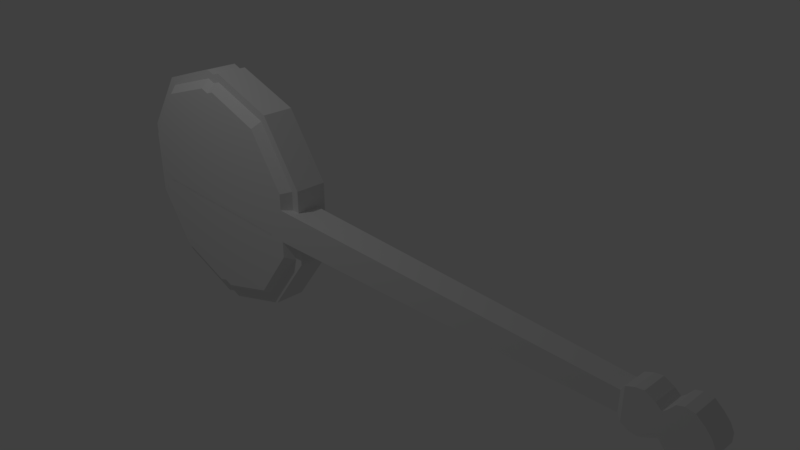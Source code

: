 # Source: basicBanjo.blend  (saved by Blender 2.79.0; exported with 4.5.12 LTS)
import bpy
from mathutils import Matrix  # noqa: F401  (used for matrix-valued properties, if any)

bpy.ops.wm.read_factory_settings(use_empty=True)
scene = bpy.context.scene
scene.name = 'Scene'

# ---- collections
col_collection_1 = bpy.data.collections.new('Collection 1'); scene.collection.children.link(col_collection_1)

# ---- materials (node trees are filled in below, after node groups)
mat_banjomaterial = bpy.data.materials.new('BanjoMaterial')
mat_banjomaterial.alpha_threshold = 0.0
mat_banjomaterial.use_transparent_shadow = False
mat_banjomaterial.roughness = 0.5

# ---- material node trees

# ---- world
world_world = bpy.data.worlds.new('World'); scene.world = world_world
world_world.color = (0.05088, 0.05088, 0.05088)
world_world.use_sun_shadow = False
world_world.sun_shadow_jitter_overblur = 0.0
world_world.cycles.sampling_method = 'MANUAL'

# ---- cameras
cam_camera = bpy.data.cameras.new('Camera')
cam_camera.clip_end = 100.0
cam_camera.lens = 35.0
cam_camera.sensor_width = 32.0
cam_camera.sensor_height = 18.0
cam_camera.ortho_scale = 7.314
cam_camera.dof.focus_distance = 0.0
cam_camera.dof.aperture_fstop = 128.0

# ---- lights
light_lamp = bpy.data.lights.new('Lamp', 'POINT')
light_lamp.transmission_factor = 0.0
light_lamp.cutoff_distance = 30.0
light_lamp.energy = 100.0
light_lamp.shadow_buffer_clip_start = 1.001
light_lamp.shadow_soft_size = 0.1
light_lamp.shadow_maximum_resolution = 0.006
light_lamp.use_absolute_resolution = True

# ---- meshes
me_cylinder_001 = bpy.data.meshes.new('Cylinder.001')
me_cylinder_001.from_pydata([(0.0, 1.0, -1.0), (-6.561e-09, 0.9302, 1.0), (0.5878, 0.809, -1.0), (0.5468, 0.7526, 1.0), (0.9511, 0.309, -1.0), (0.8847, 0.2874, 1.0), (0.9511, -0.309, -1.0), (0.8847, -0.2874, 1.0), (0.5878, -0.809, -1.0), (0.5468, -0.7526, 1.0), (-8.742e-08, -1.0, -1.0), (-8.196e-08, -0.9302, 1.0), (-0.5878, -0.809, -1.0), (-0.5468, -0.7526, 1.0), (-0.9511, -0.309, -1.0), (-0.8847, -0.2874, 1.0), (-0.9511, 0.309, -1.0), (-0.8847, 0.2874, 1.0), (-0.5878, 0.809, -1.0), (-0.5468, 0.7526, 1.0), (0.5878, 0.809, 1.0), (0.0, 1.0, 1.0), (0.9511, 0.309, 1.0), (0.9511, -0.309, 1.0), (0.5878, -0.809, 1.0), (-8.742e-08, -1.0, 1.0), (-0.5878, -0.809, 1.0), (-0.9511, -0.309, 1.0), (-0.9511, 0.309, 1.0), (-0.5878, 0.809, 1.0), (0.5075, 0.6985, 1.559), (-6.09e-09, 0.8634, 1.559), (0.8211, 0.2668, 1.559), (0.8211, -0.2668, 1.559), (0.5075, -0.6985, 1.559), (-7.607e-08, -0.8634, 1.559), (-0.5075, -0.6985, 1.559), (-0.8211, -0.2668, 1.559), (-0.8211, 0.2668, 1.559), (-0.5075, 0.6985, 1.559)], [], [(0, 21, 20, 2), (2, 20, 22, 4), (4, 22, 23, 6), (6, 23, 24, 8), (8, 24, 25, 10), (10, 25, 26, 12), (12, 26, 27, 14), (14, 27, 28, 16), (13, 11, 35, 36), (16, 28, 29, 18), (18, 29, 21, 0), (0, 2, 4, 6, 8, 10, 12, 14, 16, 18), (1, 3, 20, 21), (3, 5, 22, 20), (5, 7, 23, 22), (7, 9, 24, 23), (9, 11, 25, 24), (11, 13, 26, 25), (13, 15, 27, 26), (15, 17, 28, 27), (17, 19, 29, 28), (19, 1, 21, 29), (30, 31, 39, 38, 37, 36, 35, 34, 33, 32), (7, 5, 32, 33), (1, 19, 39, 31), (15, 13, 36, 37), (9, 7, 33, 34), (3, 1, 31, 30), (17, 15, 37, 38), (11, 9, 34, 35), (5, 3, 30, 32), (19, 17, 38, 39)])
me_cylinder_001.use_remesh_preserve_volume = False
me_cylinder_001.use_remesh_preserve_attributes = False
me_cylinder_001.use_mirror_vertex_groups = False
me_cylinder_001.update()
me_cube_003 = bpy.data.meshes.new('Cube.003')
me_cube_003.from_pydata([(-2.221, 1.185, 7.416), (-2.221, -0.5229, 6.898), (-1.163, 1.185, 6.0), (-1.236, -0.5229, 5.581), (-0.5084, 1.185, 2.292), (-0.6279, -0.5229, 2.132), (-0.5084, 1.185, -2.292), (-0.6279, -0.5229, -2.132), (-1.163, 1.185, -6.0), (-1.236, -0.5229, -5.581), (-2.221, 1.185, -7.416), (-2.221, -0.5229, -6.898), (-3.28, 1.185, -6.0), (-3.206, -0.5229, -5.581), (-3.934, 1.185, -2.292), (-3.814, -0.5229, -2.132), (-3.934, 1.185, 2.292), (-3.814, -0.5229, 2.132), (-3.28, 1.185, 6.0), (-3.206, -0.5229, 5.581), (-1.163, -0.5229, 6.0), (-2.221, -0.5229, 7.416), (-0.5084, -0.5229, 2.292), (-0.5084, -0.5229, -2.292), (-1.163, -0.5229, -6.0), (-2.221, -0.5229, -7.416), (-3.28, -0.5229, -6.0), (-3.934, -0.5229, -2.292), (-3.934, -0.5229, 2.292), (-3.28, -0.5229, 6.0), (-1.307, -1.0, 5.18), (-2.221, -1.0, 6.402), (-0.7424, -1.0, 1.978), (-0.7424, -1.0, -1.978), (-1.307, -1.0, -5.18), (-2.221, -1.0, -6.402), (-3.135, -1.0, -5.18), (-3.7, -1.0, -1.978), (-3.7, -1.0, 1.978), (-3.135, -1.0, 5.18), (-0.7423, -1.0, -1.0), (-0.7423, -1.0, 1.0), (4.605, -0.5621, -0.5621), (4.605, -0.5621, 0.5621), (4.605, 0.5621, -0.5621), (4.605, 0.5621, 0.5621), (4.659, -0.644, -0.841), (4.659, -0.644, 0.924), (4.659, 0.644, -0.841), (4.659, 0.644, 0.924), (4.762, -0.644, -1.069), (4.762, -0.644, 1.1), (4.762, 0.644, -1.069), (4.762, 0.644, 1.1), (4.867, -0.644, -1.09), (4.867, -0.644, 1.173), (4.867, 0.644, -1.09), (4.867, 0.644, 1.173), (4.995, -0.644, -0.8307), (4.995, -0.644, 0.9033), (4.995, 0.644, -0.8307), (4.995, 0.644, 0.9033), (5.072, -0.644, -0.644), (5.072, -0.644, 0.644), (5.072, 0.644, -0.644), (5.072, 0.644, 0.644), (5.122, -0.644, -0.8618), (5.122, -0.644, 0.841), (5.122, 0.644, -0.8618), (5.122, 0.644, 0.841), (5.195, -0.644, -1.194), (5.195, -0.644, 1.235), (5.195, 0.644, -1.194), (5.195, 0.644, 1.235), (5.282, -0.644, -1.36), (5.282, -0.644, 1.36), (5.282, 0.644, -1.36), (5.282, 0.644, 1.36), (5.396, -0.644, -1.269), (5.396, -0.644, 1.301), (5.396, 0.644, -1.269), (5.396, 0.644, 1.301), (5.632, -0.644, -0.2478), (5.632, -0.644, 0.2061), (5.632, 0.644, -0.2478), (5.632, 0.644, 0.2061), (5.506, -0.644, 0.9316), (5.506, 0.644, 0.9316), (5.506, 0.644, -0.8836), (5.506, -0.644, -0.8836), (5.585, -0.644, 0.5744), (5.585, -0.644, -0.5148), (5.585, 0.644, 0.5744), (5.585, 0.644, -0.5148), (-0.6279, -0.5229, 0.9906), (-0.6279, -0.5229, -0.9906), (-0.7423, -0.9997, 1.0), (-0.7423, -0.9997, -1.0), (-0.5084, -0.5229, 0.9808), (-0.5084, 0.6929, -0.9808), (-0.5084, -0.5229, -0.9808), (-0.5084, 0.6929, 0.9808), (-0.6409, -0.9917, -0.9917), (-0.4684, -0.9776, -0.9776), (-0.2959, -0.9634, -0.9634), (-0.1234, -0.9493, -0.9493), (0.04904, -0.9352, -0.9352), (0.2215, -0.9211, -0.9211), (0.394, -0.9069, -0.9069), (0.5665, -0.8928, -0.8928), (0.739, -0.8787, -0.8787), (0.9115, -0.8646, -0.8646), (1.084, -0.8504, -0.8504), (1.256, -0.8363, -0.8363), (1.429, -0.8222, -0.8222), (1.601, -0.808, -0.808), (1.774, -0.7939, -0.7939), (1.946, -0.7798, -0.7798), (2.119, -0.7657, -0.7657), (2.291, -0.7515, -0.7515), (2.464, -0.7374, -0.7374), (2.636, -0.7233, -0.7233), (2.809, -0.7092, -0.7092), (2.981, -0.695, -0.695), (3.154, -0.6809, -0.6809), (3.326, -0.6668, -0.6668), (3.499, -0.6527, -0.6527), (3.671, -0.6385, -0.6385), (3.844, -0.6244, -0.6244), (4.016, -0.6103, -0.6103), (4.189, -0.5961, -0.5961), (4.361, -0.582, -0.582), (4.361, -0.582, 0.582), (4.189, -0.5961, 0.5961), (4.016, -0.6103, 0.6103), (3.844, -0.6244, 0.6244), (3.671, -0.6385, 0.6385), (3.499, -0.6527, 0.6527), (3.326, -0.6668, 0.6668), (3.154, -0.6809, 0.6809), (2.981, -0.695, 0.695), (2.809, -0.7092, 0.7092), (2.636, -0.7233, 0.7233), (2.464, -0.7374, 0.7374), (2.291, -0.7515, 0.7515), (2.119, -0.7657, 0.7657), (1.946, -0.7798, 0.7798), (1.774, -0.7939, 0.7939), (1.601, -0.808, 0.808), (1.429, -0.8222, 0.8222), (1.256, -0.8363, 0.8363), (1.084, -0.8504, 0.8504), (0.9115, -0.8646, 0.8646), (0.739, -0.8787, 0.8787), (0.5665, -0.8928, 0.8928), (0.394, -0.9069, 0.9069), (0.2215, -0.9211, 0.9211), (0.04904, -0.9352, 0.9352), (-0.1234, -0.9493, 0.9493), (-0.2959, -0.9634, 0.9634), (-0.4684, -0.9776, 0.9776), (-0.6409, -0.9917, 0.9917)], [], [(0, 21, 20, 2), (2, 20, 22, 4), (4, 22, 98, 101, 99, 100, 23, 6), (6, 23, 24, 8), (8, 24, 25, 10), (10, 25, 26, 12), (12, 26, 27, 14), (14, 27, 28, 16), (13, 11, 35, 36), (16, 28, 29, 18), (18, 29, 21, 0), (0, 2, 4, 6, 8, 10, 12, 14, 16, 18), (1, 3, 20, 21), (3, 5, 22, 20), (5, 94, 98, 22), (7, 9, 24, 23), (9, 11, 25, 24), (11, 13, 26, 25), (13, 15, 27, 26), (15, 17, 28, 27), (17, 19, 29, 28), (19, 1, 21, 29), (30, 31, 39, 38, 37, 36, 35, 34, 33, 32), (7, 95, 97, 96, 94, 5, 32, 33), (1, 19, 39, 31), (15, 13, 36, 37), (9, 7, 33, 34), (3, 1, 31, 30), (17, 15, 37, 38), (11, 9, 34, 35), (5, 3, 30, 32), (19, 17, 38, 39), (40, 41, 96, 97), (42, 44, 48, 46), (102, 161, 41, 40), (45, 101, 98, 94, 96, 41, 161, 160, 159, 158, 157, 156, 155, 154, 153, 152, 151, 150, 149, 148, 147, 146, 145, 144, 143, 142, 141, 140, 139, 138, 137, 136, 135, 134, 133, 132, 43), (49, 47, 51, 53), (45, 43, 47, 49), (44, 45, 49, 48), (43, 42, 46, 47), (51, 50, 54, 55), (48, 49, 53, 52), (47, 46, 50, 51), (46, 48, 52, 50), (54, 56, 60, 58), (50, 52, 56, 54), (53, 51, 55, 57), (52, 53, 57, 56), (61, 59, 63, 65), (57, 55, 59, 61), (56, 57, 61, 60), (55, 54, 58, 59), (63, 62, 66, 67), (60, 61, 65, 64), (59, 58, 62, 63), (58, 60, 64, 62), (69, 67, 71, 73), (62, 64, 68, 66), (65, 63, 67, 69), (64, 65, 69, 68), (73, 71, 75, 77), (68, 69, 73, 72), (67, 66, 70, 71), (66, 68, 72, 70), (75, 74, 78, 79), (72, 73, 77, 76), (71, 70, 74, 75), (70, 72, 76, 74), (92, 90, 83, 85), (74, 76, 80, 78), (77, 75, 79, 81), (76, 77, 81, 80), (84, 85, 83, 82), (93, 92, 85, 84), (90, 91, 82, 83), (91, 93, 84, 82), (78, 80, 88, 89), (79, 78, 89, 86), (80, 81, 87, 88), (81, 79, 86, 87), (89, 88, 93, 91), (86, 89, 91, 90), (88, 87, 92, 93), (87, 86, 90, 92), (97, 95, 100, 99, 44, 42, 131, 130, 129, 128, 127, 126, 125, 124, 123, 122, 121, 120, 119, 118, 117, 116, 115, 114, 113, 112, 111, 110, 109, 108, 107, 106, 105, 104, 103, 102, 40), (99, 101, 45, 44), (100, 95, 7, 23), (42, 43, 132, 131), (131, 132, 133, 130), (130, 133, 134, 129), (129, 134, 135, 128), (128, 135, 136, 127), (127, 136, 137, 126), (126, 137, 138, 125), (125, 138, 139, 124), (124, 139, 140, 123), (123, 140, 141, 122), (122, 141, 142, 121), (121, 142, 143, 120), (120, 143, 144, 119), (119, 144, 145, 118), (118, 145, 146, 117), (117, 146, 147, 116), (116, 147, 148, 115), (115, 148, 149, 114), (114, 149, 150, 113), (113, 150, 151, 112), (112, 151, 152, 111), (111, 152, 153, 110), (110, 153, 154, 109), (109, 154, 155, 108), (108, 155, 156, 107), (107, 156, 157, 106), (106, 157, 158, 105), (105, 158, 159, 104), (104, 159, 160, 103), (103, 160, 161, 102)])
_uv = me_cube_003.uv_layers.new(name='UVMap')
_uv.uv.foreach_set('vector', [0.1681, 0.3481, 0.1586, 0.374, 0.1324, 0.3489, 0.1563, 0.3338, 0.1563, 0.3338, 0.1324, 0.3489, 0.1174, 0.2834, 0.1458, 0.2813, 0.1458, 0.2813, 0.1174, 0.2834, 0.1167, 0.2592, 0.1391, 0.2585, 0.1422, 0.2229, 0.1167, 0.2181, 0.1219, 0.1905, 0.1541, 0.2002, 0.1541, 0.2002, 0.1219, 0.1905, 0.159, 0.1209, 0.1782, 0.1488, 0.1782, 0.1488, 0.159, 0.1209, 0.2013, 0.1095, 0.1926, 0.1373, 0.1926, 0.1373, 0.2013, 0.1095, 0.2304, 0.1346, 0.2053, 0.1508, 0.2053, 0.1508, 0.2304, 0.1346, 0.2459, 0.2059, 0.2139, 0.2072, 0.2139, 0.2072, 0.2459, 0.2059, 0.2364, 0.297, 0.2046, 0.2873, 0.08918, 0.6473, 0.1092, 0.6237, 0.1093, 0.6372, 0.09527, 0.6563, 0.2046, 0.2873, 0.2364, 0.297, 0.1999, 0.3657, 0.1821, 0.3383, 0.1821, 0.3383, 0.1999, 0.3657, 0.1586, 0.374, 0.1681, 0.3481, 0.1681, 0.3481, 0.1563, 0.3338, 0.1458, 0.2813, 0.1541, 0.2002, 0.1782, 0.1488, 0.1926, 0.1373, 0.2053, 0.1508, 0.2139, 0.2072, 0.2046, 0.2873, 0.1821, 0.3383, 0.3549, 0.2156, 0.3638, 0.2038, 0.3644, 0.2076, 0.3549, 0.2203, 0.3638, 0.2038, 0.3692, 0.1727, 0.3703, 0.1742, 0.3644, 0.2076, 0.3692, 0.1727, 0.3692, 0.1624, 0.3703, 0.1624, 0.3703, 0.1742, 0.3692, 0.1343, 0.3638, 0.1033, 0.3644, 0.09949, 0.3703, 0.1329, 0.3638, 0.1033, 0.3549, 0.09139, 0.3549, 0.08673, 0.3644, 0.09949, 0.3549, 0.09139, 0.346, 0.1033, 0.3454, 0.09949, 0.3549, 0.08673, 0.346, 0.1033, 0.3406, 0.1343, 0.3395, 0.1329, 0.3454, 0.09949, 0.3406, 0.1343, 0.3406, 0.1727, 0.3395, 0.1742, 0.3395, 0.1329, 0.3406, 0.1727, 0.346, 0.2038, 0.3454, 0.2076, 0.3395, 0.1742, 0.346, 0.2038, 0.3549, 0.2156, 0.3549, 0.2203, 0.3454, 0.2076, 0.6259, 0.9418, 0.6069, 0.9673, 0.5878, 0.9418, 0.5761, 0.8751, 0.5761, 0.7926, 0.5879, 0.7259, 0.607, 0.7004, 0.626, 0.7259, 0.6378, 0.7927, 0.6377, 0.8751, 0.1426, 0.7037, 0.1431, 0.7226, 0.1513, 0.7224, 0.1515, 0.7562, 0.1433, 0.7561, 0.1426, 0.7751, 0.1348, 0.7719, 0.1348, 0.7069, 0.1089, 0.8551, 0.08897, 0.8315, 0.09507, 0.8226, 0.109, 0.8416, 0.07752, 0.7044, 0.08918, 0.6473, 0.09527, 0.6563, 0.08568, 0.7075, 0.1296, 0.6471, 0.1426, 0.7037, 0.1348, 0.7069, 0.1237, 0.6563, 0.1293, 0.8318, 0.1089, 0.8551, 0.109, 0.8416, 0.1234, 0.8226, 0.07754, 0.7747, 0.07752, 0.7044, 0.08568, 0.7075, 0.08549, 0.7716, 0.1092, 0.6237, 0.1296, 0.6471, 0.1237, 0.6563, 0.1093, 0.6372, 0.1426, 0.7751, 0.1293, 0.8318, 0.1234, 0.8226, 0.1348, 0.7719, 0.08897, 0.8315, 0.07754, 0.7747, 0.08549, 0.7716, 0.09507, 0.8226, 0.0, 0.0, 0.0, 0.0, 0.0, 0.0, 0.0, 0.0, 0.7888, 0.1223, 0.7871, 0.1214, 0.7908, 0.1194, 0.793, 0.124, 0.7185, 0.12, 0.7123, 0.1398, 0.7099, 0.1404, 0.7161, 0.1199, 0.7868, 0.1227, 0.7301, 0.1301, 0.7216, 0.1257, 0.7103, 0.135, 0.6971, 0.1364, 0.7099, 0.1404, 0.7123, 0.1398, 0.7148, 0.1392, 0.7173, 0.1386, 0.7198, 0.138, 0.7223, 0.1374, 0.7248, 0.1368, 0.7273, 0.1362, 0.7298, 0.1356, 0.7323, 0.135, 0.7348, 0.1344, 0.7372, 0.1338, 0.7397, 0.1332, 0.7422, 0.1325, 0.7447, 0.1319, 0.7472, 0.1313, 0.7497, 0.1307, 0.7522, 0.1301, 0.7547, 0.1295, 0.7572, 0.1289, 0.7597, 0.1283, 0.7621, 0.1277, 0.7646, 0.1271, 0.7671, 0.1265, 0.7696, 0.1259, 0.7721, 0.1253, 0.7746, 0.1246, 0.7771, 0.124, 0.7796, 0.1234, 0.7821, 0.1228, 0.7846, 0.1222, 0.7871, 0.1216, 0.0, 0.0, 0.0, 0.0, 0.0, 0.0, 0.0, 0.0, 0.0, 0.0, 0.0, 0.0, 0.0, 0.0, 0.0, 0.0, 0.7871, 0.1214, 0.7868, 0.1227, 0.7905, 0.1233, 0.7908, 0.1194, 0.7871, 0.1216, 0.7888, 0.1223, 0.793, 0.124, 0.7898, 0.1188, 0.7925, 0.1168, 0.797, 0.1248, 0.8003, 0.1252, 0.7952, 0.1153, 0.7908, 0.1194, 0.7905, 0.1233, 0.7936, 0.1232, 0.7945, 0.1181, 0.7898, 0.1188, 0.793, 0.124, 0.797, 0.1248, 0.7925, 0.1168, 0.793, 0.124, 0.7908, 0.1194, 0.7945, 0.1181, 0.797, 0.1248, 0.8003, 0.1252, 0.7976, 0.1174, 0.8015, 0.117, 0.8043, 0.1248, 0.797, 0.1248, 0.7945, 0.1181, 0.7976, 0.1174, 0.8003, 0.1252, 0.0, 0.0, 0.0, 0.0, 0.0, 0.0, 0.0, 0.0, 0.7945, 0.1181, 0.7936, 0.1232, 0.7965, 0.123, 0.7976, 0.1174, 0.8001, 0.122, 0.7989, 0.1144, 0.8027, 0.1137, 0.8036, 0.1209, 0.7965, 0.123, 0.7952, 0.1153, 0.7989, 0.1144, 0.8001, 0.122, 0.7976, 0.1174, 0.7965, 0.123, 0.8001, 0.122, 0.8015, 0.117, 0.7952, 0.1153, 0.8003, 0.1252, 0.8043, 0.1248, 0.7989, 0.1144, 0.8027, 0.1137, 0.808, 0.1244, 0.8129, 0.1252, 0.8058, 0.1115, 0.8015, 0.117, 0.8001, 0.122, 0.8036, 0.1209, 0.805, 0.1167, 0.7989, 0.1144, 0.8043, 0.1248, 0.808, 0.1244, 0.8027, 0.1137, 0.8043, 0.1248, 0.8015, 0.117, 0.805, 0.1167, 0.808, 0.1244, 0.0, 0.0, 0.0, 0.0, 0.0, 0.0, 0.0, 0.0, 0.808, 0.1244, 0.805, 0.1167, 0.8088, 0.1161, 0.8129, 0.1252, 0.0, 0.0, 0.0, 0.0, 0.0, 0.0, 0.0, 0.0, 0.805, 0.1167, 0.8036, 0.1209, 0.8066, 0.1203, 0.8088, 0.1161, 0.0, 0.0, 0.0, 0.0, 0.0, 0.0, 0.0, 0.0, 0.8088, 0.1161, 0.8066, 0.1203, 0.8101, 0.1197, 0.8131, 0.1156, 0.8058, 0.1115, 0.8129, 0.1252, 0.8189, 0.1257, 0.8097, 0.1086, 0.8129, 0.1252, 0.8088, 0.1161, 0.8131, 0.1156, 0.8189, 0.1257, 0.8131, 0.1069, 0.8239, 0.1255, 0.8283, 0.1244, 0.8167, 0.1059, 0.8131, 0.1156, 0.8101, 0.1197, 0.8124, 0.119, 0.8163, 0.1156, 0.8097, 0.1086, 0.8189, 0.1257, 0.8239, 0.1255, 0.8131, 0.1069, 0.8189, 0.1257, 0.8131, 0.1156, 0.8163, 0.1156, 0.8239, 0.1255, 0.8214, 0.1168, 0.8289, 0.1071, 0.836, 0.1084, 0.8237, 0.1163, 0.8239, 0.1255, 0.8163, 0.1156, 0.8189, 0.1161, 0.8283, 0.1244, 0.8124, 0.119, 0.8131, 0.1069, 0.8167, 0.1059, 0.8146, 0.1182, 0.8163, 0.1156, 0.8124, 0.119, 0.8146, 0.1182, 0.8189, 0.1161, 0.8251, 0.1166, 0.8237, 0.1163, 0.836, 0.1084, 0.8447, 0.1124, 0.824, 0.1157, 0.8214, 0.1168, 0.8237, 0.1163, 0.8251, 0.1166, 0.0, 0.0, 0.0, 0.0, 0.0, 0.0, 0.0, 0.0, 0.8387, 0.1167, 0.824, 0.1157, 0.8251, 0.1166, 0.8447, 0.1124, 0.8283, 0.1244, 0.8189, 0.1161, 0.822, 0.1158, 0.8333, 0.1209, 0.8167, 0.1059, 0.8283, 0.1244, 0.8333, 0.1209, 0.8227, 0.1063, 0.8189, 0.1161, 0.8146, 0.1182, 0.8183, 0.1174, 0.822, 0.1158, 0.8146, 0.1182, 0.8167, 0.1059, 0.8227, 0.1063, 0.8183, 0.1174, 0.8333, 0.1209, 0.822, 0.1158, 0.824, 0.1157, 0.8387, 0.1167, 0.0, 0.0, 0.0, 0.0, 0.0, 0.0, 0.0, 0.0, 0.822, 0.1158, 0.8183, 0.1174, 0.8214, 0.1168, 0.824, 0.1157, 0.8183, 0.1174, 0.8227, 0.1063, 0.8289, 0.1071, 0.8214, 0.1168, 0.7231, 0.1282, 0.7309, 0.1314, 0.7373, 0.1404, 0.7373, 0.1387, 0.7871, 0.1214, 0.7888, 0.1223, 0.7865, 0.1223, 0.7841, 0.1222, 0.7818, 0.1221, 0.7794, 0.122, 0.7771, 0.1219, 0.7748, 0.1219, 0.7724, 0.1218, 0.7701, 0.1217, 0.7677, 0.1216, 0.7654, 0.1216, 0.763, 0.1215, 0.7607, 0.1214, 0.7583, 0.1213, 0.756, 0.1212, 0.7536, 0.1212, 0.7513, 0.1211, 0.749, 0.121, 0.7466, 0.1209, 0.7443, 0.1209, 0.7419, 0.1208, 0.7396, 0.1207, 0.7372, 0.1206, 0.7349, 0.1205, 0.7325, 0.1205, 0.7302, 0.1204, 0.7278, 0.1203, 0.7255, 0.1202, 0.7232, 0.1202, 0.7208, 0.1201, 0.7185, 0.12, 0.7161, 0.1199, 0.7373, 0.1387, 0.7301, 0.1301, 0.7868, 0.1227, 0.7871, 0.1214, 0.3703, 0.1447, 0.3692, 0.1446, 0.3692, 0.1343, 0.3703, 0.1329, 0.7888, 0.1223, 0.7871, 0.1216, 0.7846, 0.1222, 0.7865, 0.1223, 0.7865, 0.1223, 0.7846, 0.1222, 0.7821, 0.1228, 0.7841, 0.1222, 0.6324, 0.5207, 0.6324, 0.5876, 0.6227, 0.5884, 0.6227, 0.5199, 0.7818, 0.1221, 0.7796, 0.1234, 0.7771, 0.124, 0.7794, 0.122, 0.7794, 0.122, 0.7771, 0.124, 0.7746, 0.1246, 0.7771, 0.1219, 0.6226, 0.5207, 0.6226, 0.5924, 0.6129, 0.5932, 0.6129, 0.5199, 0.7748, 0.1219, 0.7721, 0.1253, 0.7696, 0.1259, 0.7724, 0.1218, 0.7724, 0.1218, 0.7696, 0.1259, 0.7671, 0.1265, 0.7701, 0.1217, 0.6129, 0.5207, 0.6129, 0.5972, 0.6032, 0.598, 0.6032, 0.5199, 0.7677, 0.1216, 0.7646, 0.1271, 0.7621, 0.1277, 0.7654, 0.1216, 0.7654, 0.1216, 0.7621, 0.1277, 0.7597, 0.1283, 0.763, 0.1215, 0.6031, 0.5207, 0.6031, 0.6019, 0.5934, 0.6027, 0.5934, 0.5199, 0.7607, 0.1214, 0.7572, 0.1289, 0.7547, 0.1295, 0.7583, 0.1213, 0.7583, 0.1213, 0.7547, 0.1295, 0.7522, 0.1301, 0.756, 0.1212, 0.5933, 0.5207, 0.5933, 0.6067, 0.5836, 0.6075, 0.5836, 0.5199, 0.7536, 0.1212, 0.7497, 0.1307, 0.7472, 0.1313, 0.7513, 0.1211, 0.7513, 0.1211, 0.7472, 0.1313, 0.7447, 0.1319, 0.749, 0.121, 0.5836, 0.5207, 0.5836, 0.6114, 0.5738, 0.6122, 0.5738, 0.5199, 0.7466, 0.1209, 0.7422, 0.1325, 0.7397, 0.1332, 0.7443, 0.1209, 0.7443, 0.1209, 0.7397, 0.1332, 0.7372, 0.1338, 0.7419, 0.1208, 0.5738, 0.5207, 0.5738, 0.6162, 0.5641, 0.617, 0.5641, 0.5199, 0.7396, 0.1207, 0.7348, 0.1344, 0.7323, 0.135, 0.7372, 0.1206, 0.7372, 0.1206, 0.7323, 0.135, 0.7298, 0.1356, 0.7349, 0.1205, 0.564, 0.5207, 0.564, 0.6209, 0.5543, 0.6217, 0.5543, 0.5199, 0.7325, 0.1205, 0.7273, 0.1362, 0.7248, 0.1368, 0.7302, 0.1204, 0.7302, 0.1204, 0.7248, 0.1368, 0.7223, 0.1374, 0.7278, 0.1203, 0.5542, 0.5207, 0.5542, 0.6257, 0.5445, 0.6265, 0.5445, 0.5199, 0.7255, 0.1202, 0.7198, 0.138, 0.7173, 0.1386, 0.7232, 0.1202, 0.7232, 0.1202, 0.7173, 0.1386, 0.7148, 0.1392, 0.7208, 0.1201, 0.5445, 0.5207, 0.5445, 0.6305, 0.5348, 0.6313, 0.5348, 0.5199])
me_cube_003.materials.append(mat_banjomaterial)
me_cube_003.use_remesh_preserve_volume = False
me_cube_003.use_remesh_preserve_attributes = False
me_cube_003.use_mirror_vertex_groups = False
me_cube_003.update()

# ---- objects
ob_cylinder = bpy.data.objects.new('Cylinder', me_cylinder_001)
ob_cube = bpy.data.objects.new('Cube', me_cube_003)
ob_lamp = bpy.data.objects.new('Lamp', light_lamp)
ob_camera = bpy.data.objects.new('Camera', cam_camera)

# ---- transforms, parenting, visibility, modifiers, constraints
ob_cylinder.location = (-3.143, 0.0, 0.0)
ob_cylinder.rotation_euler = (1.571, -0.0, 0.0)
ob_cylinder.scale = (1.801, 1.801, 0.2245)
ob_cylinder.hide_viewport = True
ob_cylinder.lineart.crease_threshold = 0.0
ob_cube.location = (-0.6643, -0.08705, 0.0)
ob_cube.scale = (1.0, 0.2629, 0.2428)
ob_cube.lineart.crease_threshold = 0.0
ob_lamp.location = (-2.651, -3.34, 5.904)
ob_lamp.rotation_euler = (0.6503, 0.05522, 1.866)
ob_lamp.lock_rotations_4d = False
ob_lamp.empty_display_type = 'ARROWS'
ob_lamp.color = (0.0, 0.0, 0.0, 0.0)
ob_lamp.lineart.crease_threshold = 0.0
ob_camera.location = (7.481, -6.508, 5.344)
ob_camera.rotation_euler = (1.109, 0.0, 0.8149)
ob_camera.lock_rotations_4d = False
ob_camera.empty_display_type = 'ARROWS'
ob_camera.color = (0.0, 0.0, 0.0, 0.0)
ob_camera.display_type = 'WIRE'
ob_camera.lineart.crease_threshold = 0.0

# ---- collection membership
col_collection_1.objects.link(ob_cylinder)
col_collection_1.objects.link(ob_cube)
col_collection_1.objects.link(ob_lamp)
col_collection_1.objects.link(ob_camera)

# ---- scene / render settings (as saved in the file)
scene.camera = ob_camera
scene.frame_start = 1; scene.frame_end = 250; scene.frame_set(1)
scene.render.engine = 'BLENDER_EEVEE_NEXT'
scene.render.resolution_percentage = 50
scene.render.dither_intensity = 0.0
scene.cycles.use_denoising = False
scene.cycles.samples = 128
scene.cycles.sampling_pattern = 'TABULATED_SOBOL'
scene.cycles.use_adaptive_sampling = False
scene.cycles.use_light_tree = False
scene.cycles.blur_glossy = 0.0
scene.cycles.sample_clamp_indirect = 0.0
scene.view_settings.view_transform = 'Standard'
bpy.context.view_layer.update()
